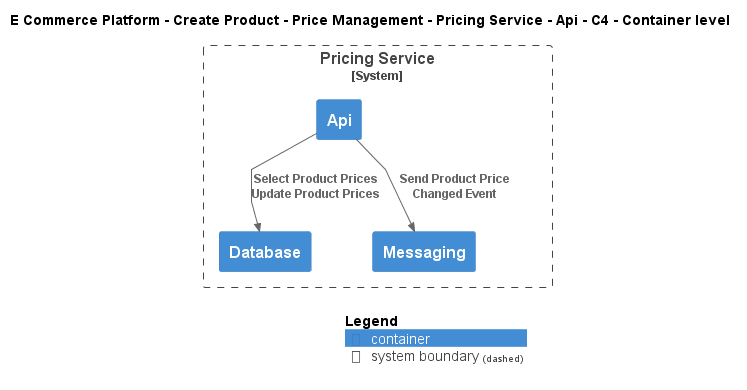

The diagram above was rendered by PlantUML. Its source (embedded in the PNG):
@startuml
!include ..\..\..\..\..\..\..\.c4s\C4_Container.puml

AddElementTag("c4interflow:lifecycle:new", $bgColor=green, $fontColor=#ffffff, $borderColor=green, $shadowing="False")
AddElementTag("c4interflow:lifecycle:changed", $bgColor=orange, $fontColor=#ffffff, $borderColor=orange, $shadowing="False")
AddElementTag("c4interflow:lifecycle:removed", $bgColor=red, $fontColor=#ffffff, $borderColor=red, $shadowing="False")

AddRelTag("c4interflow:lifecycle:new", $textColor=green, $lineColor=green)
AddRelTag("c4interflow:lifecycle:changed", $textColor=orange, $lineColor=orange)
AddRelTag("c4interflow:lifecycle:removed", $textColor=red, $lineColor=red)

SHOW_PERSON_PORTRAIT()
LAYOUT_TOP_DOWN()

skinparam linetype polyline

title E Commerce Platform - Create Product - Price Management - Pricing Service - Api - C4 - Container level


System_Boundary(ECommercePlatform.CreateProduct.PriceManagement.SoftwareSystems.PricingService, "Pricing Service") {
    Container(ECommercePlatform.CreateProduct.PriceManagement.SoftwareSystems.PricingService.Containers.Api, "Api", "", "")
    Container(ECommercePlatform.CreateProduct.PriceManagement.SoftwareSystems.PricingService.Containers.Database, "Database", "", "")
    Container(ECommercePlatform.CreateProduct.PriceManagement.SoftwareSystems.PricingService.Containers.Messaging, "Messaging", "", "")
}

Rel(ECommercePlatform.CreateProduct.PriceManagement.SoftwareSystems.PricingService.Containers.Api, ECommercePlatform.CreateProduct.PriceManagement.SoftwareSystems.PricingService.Containers.Database, "Select Product Prices\nUpdate Product Prices")
Rel(ECommercePlatform.CreateProduct.PriceManagement.SoftwareSystems.PricingService.Containers.Api, ECommercePlatform.CreateProduct.PriceManagement.SoftwareSystems.PricingService.Containers.Messaging, "Send Product Price Changed Event")


SHOW_LEGEND()
@enduml